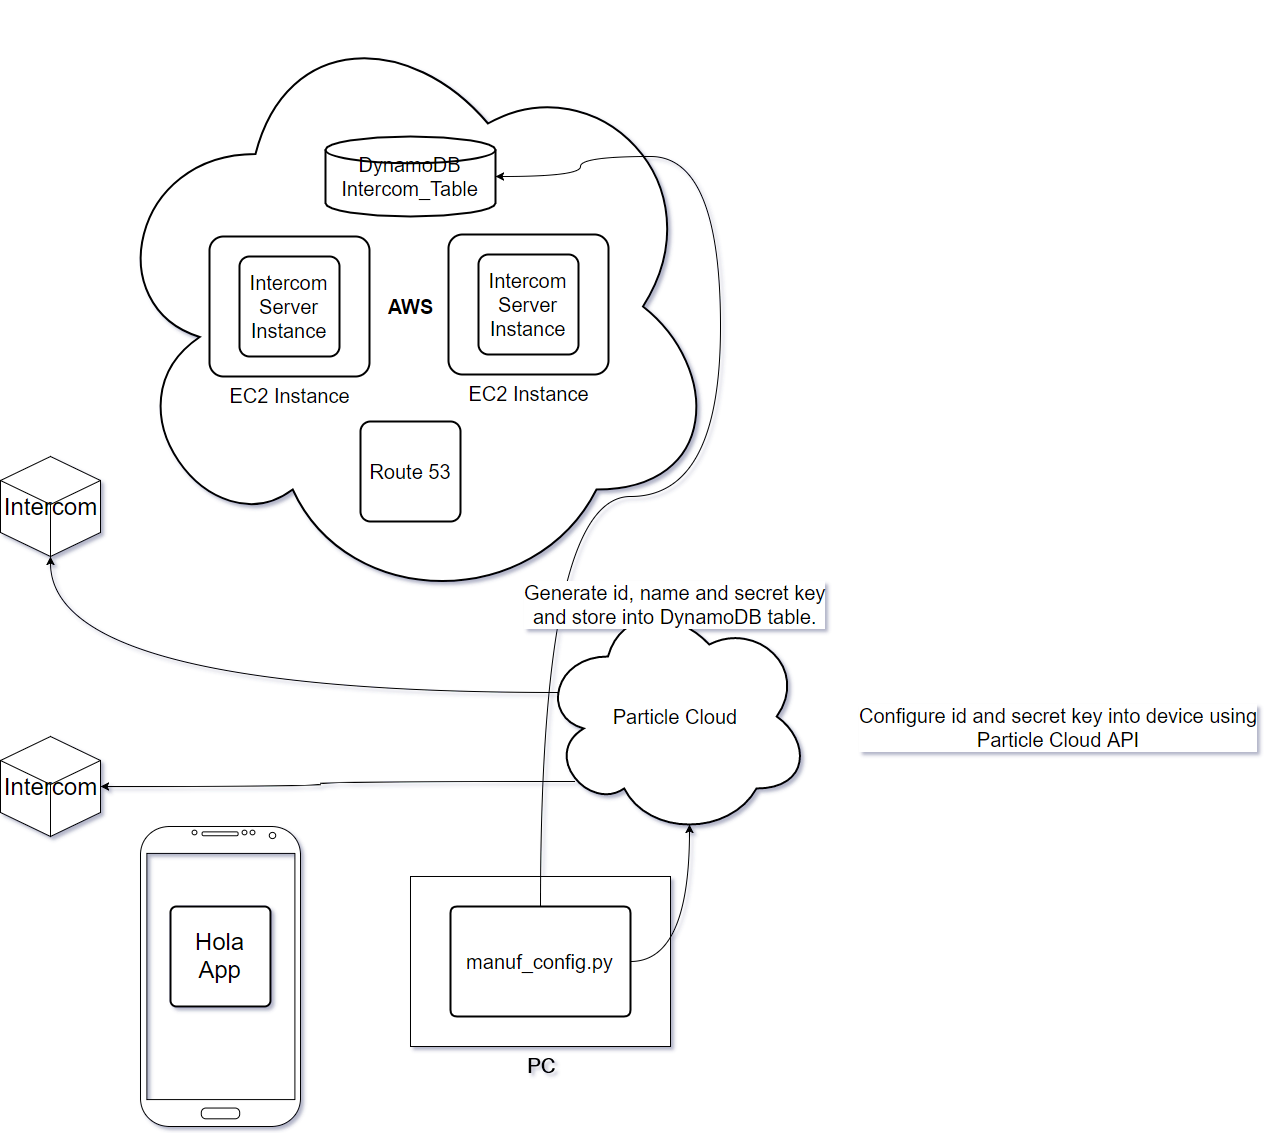

The diagram above was exported from draw.io. Its source (the exported page's mxGraphModel, read from the mxfile embedded in the PNG):
<mxGraphModel dx="1028" dy="1704" grid="1" gridSize="10" guides="1" tooltips="1" connect="1" arrows="1" fold="1" page="1" pageScale="1" pageWidth="850" pageHeight="1100" background="#ffffff" math="0" shadow="0">
  <root>
    <mxCell id="0" />
    <mxCell id="1" parent="0" />
    <mxCell id="20" value="PC" style="rounded=0;whiteSpace=wrap;html=1;strokeColor=#000000;fontSize=20;labelPosition=center;verticalLabelPosition=bottom;align=center;verticalAlign=top;" parent="1" vertex="1">
      <mxGeometry x="440" y="820" width="260" height="170" as="geometry" />
    </mxCell>
    <mxCell id="14" value="AWS" style="ellipse;shape=cloud;strokeWidth=2;fontSize=20;whiteSpace=wrap;html=1;align=center;labelPosition=center;verticalLabelPosition=middle;verticalAlign=middle;fontStyle=1" parent="1" vertex="1">
      <mxGeometry x="130" y="-55" width="620" height="610" as="geometry" />
    </mxCell>
    <mxCell id="10" value="EC2 Instance" style="strokeWidth=2;rounded=1;arcSize=10;whiteSpace=wrap;html=1;align=center;fontSize=20;labelPosition=center;verticalLabelPosition=bottom;verticalAlign=top;" parent="1" vertex="1">
      <mxGeometry x="478" y="178" width="160" height="140" as="geometry" />
    </mxCell>
    <mxCell id="8" value="EC2 Instance" style="strokeWidth=2;rounded=1;arcSize=10;whiteSpace=wrap;html=1;align=center;fontSize=20;labelPosition=center;verticalLabelPosition=bottom;verticalAlign=top;" parent="1" vertex="1">
      <mxGeometry x="239" y="180" width="160" height="140" as="geometry" />
    </mxCell>
    <mxCell id="2" value="Intercom" style="whiteSpace=wrap;html=1;shape=mxgraph.basic.isocube;isoAngle=15;fontSize=24;" parent="1" vertex="1">
      <mxGeometry x="30" y="400" width="100" height="100" as="geometry" />
    </mxCell>
    <mxCell id="3" value="Intercom" style="whiteSpace=wrap;html=1;shape=mxgraph.basic.isocube;isoAngle=15;fontSize=24;" parent="1" vertex="1">
      <mxGeometry x="30" y="680" width="100" height="100" as="geometry" />
    </mxCell>
    <mxCell id="4" value="Route 53" style="strokeWidth=2;rounded=1;arcSize=10;whiteSpace=wrap;html=1;align=center;fontSize=20;" parent="1" vertex="1">
      <mxGeometry x="390" y="365" width="100" height="100" as="geometry" />
    </mxCell>
    <mxCell id="6" value="Intercom Server Instance" style="strokeWidth=2;rounded=1;arcSize=10;whiteSpace=wrap;html=1;align=center;fontSize=20;" parent="1" vertex="1">
      <mxGeometry x="269" y="200" width="100" height="100" as="geometry" />
    </mxCell>
    <mxCell id="7" value="Intercom Server Instance" style="strokeWidth=2;rounded=1;arcSize=10;whiteSpace=wrap;html=1;align=center;fontSize=20;" parent="1" vertex="1">
      <mxGeometry x="508" y="198" width="100" height="100" as="geometry" />
    </mxCell>
    <mxCell id="11" value="" style="verticalLabelPosition=bottom;verticalAlign=top;html=1;shadow=0;dashed=0;strokeWidth=1;shape=mxgraph.android.phone2;fillColor=#ffffff;strokeColor=#000000;fontSize=24;" parent="1" vertex="1">
      <mxGeometry x="170" y="770" width="160" height="300" as="geometry" />
    </mxCell>
    <mxCell id="12" value="Hola App" style="strokeWidth=2;html=1;shape=mxgraph.flowchart.process;whiteSpace=wrap;fontSize=24;" parent="1" vertex="1">
      <mxGeometry x="200" y="850" width="100" height="100" as="geometry" />
    </mxCell>
    <mxCell id="32" style="edgeStyle=orthogonalEdgeStyle;curved=1;rounded=0;html=1;exitX=0.07;exitY=0.4;exitPerimeter=0;jettySize=auto;orthogonalLoop=1;fontSize=20;" parent="1" source="13" target="2" edge="1">
      <mxGeometry relative="1" as="geometry">
        <mxPoint x="70" y="500" as="targetPoint" />
      </mxGeometry>
    </mxCell>
    <mxCell id="33" style="edgeStyle=orthogonalEdgeStyle;curved=1;rounded=0;html=1;exitX=0.13;exitY=0.77;exitPerimeter=0;jettySize=auto;orthogonalLoop=1;fontSize=20;" parent="1" source="13" target="3" edge="1">
      <mxGeometry relative="1" as="geometry" />
    </mxCell>
    <mxCell id="13" value="Particle Cloud" style="ellipse;shape=cloud;strokeWidth=2;fontSize=20;whiteSpace=wrap;html=1;align=center;" parent="1" vertex="1">
      <mxGeometry x="570" y="540" width="270" height="240" as="geometry" />
    </mxCell>
    <mxCell id="17" value="DynamoDB Intercom_Table" style="strokeWidth=2;html=1;shape=mxgraph.flowchart.database;whiteSpace=wrap;fontSize=20;" parent="1" vertex="1">
      <mxGeometry x="355" y="80" width="170" height="80" as="geometry" />
    </mxCell>
    <mxCell id="21" value="Generate id, name and secret key&lt;br&gt;and store into DynamoDB table." style="edgeStyle=orthogonalEdgeStyle;rounded=0;html=1;exitX=0.5;exitY=0;exitPerimeter=0;jettySize=auto;orthogonalLoop=1;fontSize=20;curved=1;entryX=1;entryY=0.5;entryPerimeter=0;" parent="1" source="18" target="17" edge="1">
      <mxGeometry x="-0.0248" y="-58" relative="1" as="geometry">
        <Array as="points">
          <mxPoint x="570" y="440" />
          <mxPoint x="750" y="440" />
          <mxPoint x="750" y="100" />
          <mxPoint x="610" y="100" />
          <mxPoint x="610" y="120" />
        </Array>
        <mxPoint x="-28" y="50" as="offset" />
      </mxGeometry>
    </mxCell>
    <mxCell id="18" value="manuf_config.py" style="strokeWidth=2;html=1;shape=mxgraph.flowchart.process;whiteSpace=wrap;fontSize=20;" parent="1" vertex="1">
      <mxGeometry x="480" y="850" width="180" height="110" as="geometry" />
    </mxCell>
    <mxCell id="26" value="Configure id and secret key into device using&lt;br&gt;Particle Cloud API&lt;br&gt;" style="edgeStyle=orthogonalEdgeStyle;curved=1;rounded=0;html=1;exitX=1;exitY=0.5;exitPerimeter=0;entryX=0.55;entryY=0.95;entryPerimeter=0;jettySize=auto;orthogonalLoop=1;fontSize=20;" parent="1" source="18" target="13" edge="1">
      <mxGeometry x="-0.4082" y="188" relative="1" as="geometry">
        <mxPoint x="370" y="-46" as="offset" />
      </mxGeometry>
    </mxCell>
  </root>
</mxGraphModel>